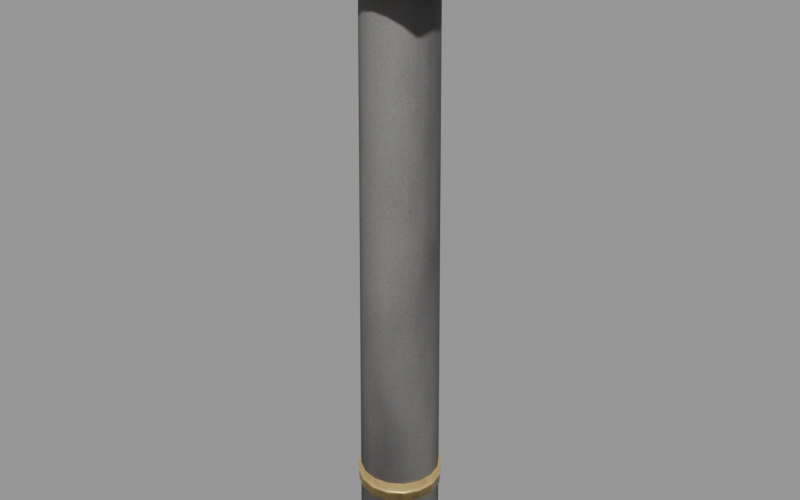 # Source: pillar.blend  (saved by Blender 5.3.31; exported with 4.5.12 LTS)
import bpy
from mathutils import Matrix  # noqa: F401  (used for matrix-valued properties, if any)

bpy.ops.wm.read_factory_settings(use_empty=True)
scene = bpy.context.scene
scene.name = 'Scene'

# ---- materials (node trees are filled in below, after node groups)
mat_concrete = bpy.data.materials.new('concrete')
mat_prop_yellow = bpy.data.materials.new('prop_yellow')

# ---- material node trees
mat_concrete.use_nodes = True; mat_concrete.node_tree.nodes.clear()
_N = mat_concrete.node_tree.nodes; _L = mat_concrete.node_tree.links
n0 = _N.new('ShaderNodeBsdfPrincipled'); n0.name = 'Principled BSDF'; n0.location = (-200, 100)
n0.inputs[10].default_value = 0.005
n1 = _N.new('ShaderNodeOutputMaterial'); n1.name = 'Material Output'; n1.location = (200, 100)
n2 = _N.new('ShaderNodeTexCoord'); n2.name = 'Texture Coordinate'; n2.location = (0, 0)
n3 = _N.new('ShaderNodeMapping'); n3.name = 'Mapping'; n3.location = (0, 0)
n3.inputs[3].default_value = (1.0, 1.0, 0.25)
n4 = _N.new('ShaderNodeTexNoise'); n4.name = 'Noise Texture'; n4.location = (0, 0)
n4.width = 160
n4.inputs[2].default_value = 0.35
n4.inputs[3].default_value = 8.0
n5 = _N.new('ShaderNodeTexCoord'); n5.name = 'Texture Coordinate.001'; n5.location = (0, 0)
n6 = _N.new('ShaderNodeMapping'); n6.name = 'Mapping.001'; n6.location = (0, 0)
n7 = _N.new('ShaderNodeTexNoise'); n7.name = 'Noise Texture.001'; n7.location = (0, 0)
n7.width = 160
n7.inputs[2].default_value = 18.0
n7.inputs[3].default_value = 8.0
n8 = _N.new('ShaderNodeMixRGB'); n8.name = 'Mix (Legacy)'; n8.location = (0, 0)
n8.inputs[1].default_value = (0.26, 0.25, 0.24, 1.0)
n8.inputs[2].default_value = (0.1092, 0.105, 0.1056, 1.0)
n9 = _N.new('ShaderNodeMapRange'); n9.name = 'Map Range'; n9.location = (0, 0)
n9.inputs[1].default_value = 0.42
n9.inputs[2].default_value = 0.68
n10 = _N.new('ShaderNodeMixRGB'); n10.name = 'Mix (Legacy).001'; n10.location = (0, 0)
n10.blend_type = 'MULTIPLY'
n11 = _N.new('ShaderNodeMapRange'); n11.name = 'Map Range.001'; n11.location = (0, 0)
n11.inputs[1].default_value = 0.3
n11.inputs[2].default_value = 0.7
n11.inputs[3].default_value = 0.9
n11.inputs[4].default_value = 0.6
n12 = _N.new('ShaderNodeBump'); n12.name = 'Bump'; n12.location = (0, 0)
n12.inputs[0].default_value = 0.5
n12.inputs[1].default_value = 0.01
_L.new(n0.outputs[0], n1.inputs[0])
_L.new(n2.outputs[3], n3.inputs[0])
_L.new(n3.outputs[0], n4.inputs[0])
_L.new(n5.outputs[3], n6.inputs[0])
_L.new(n6.outputs[0], n7.inputs[0])
_L.new(n4.outputs[0], n9.inputs[0])
_L.new(n9.outputs[0], n8.inputs[0])
_L.new(n8.outputs[0], n10.inputs[1])
_L.new(n7.outputs[1], n10.inputs[2])
_L.new(n10.outputs[0], n0.inputs[0])
_L.new(n4.outputs[0], n11.inputs[0])
_L.new(n11.outputs[0], n0.inputs[2])
_L.new(n7.outputs[0], n12.inputs[3])
_L.new(n12.outputs[0], n0.inputs[5])
n1.is_active_output = True
mat_prop_yellow.use_nodes = True; mat_prop_yellow.node_tree.nodes.clear()
_N = mat_prop_yellow.node_tree.nodes; _L = mat_prop_yellow.node_tree.links
n0 = _N.new('ShaderNodeBsdfPrincipled'); n0.name = 'Principled BSDF'; n0.location = (-200, 100)
n0.inputs[10].default_value = 0.005
n1 = _N.new('ShaderNodeOutputMaterial'); n1.name = 'Material Output'; n1.location = (200, 100)
n2 = _N.new('ShaderNodeNewGeometry'); n2.name = 'Geometry'; n2.location = (0, 0)
n3 = _N.new('ShaderNodeMapRange'); n3.name = 'Map Range'; n3.location = (0, 0)
n3.inputs[1].default_value = 0.58
n3.inputs[2].default_value = 0.66
n4 = _N.new('ShaderNodeTexCoord'); n4.name = 'Texture Coordinate'; n4.location = (0, 0)
n5 = _N.new('ShaderNodeMapping'); n5.name = 'Mapping'; n5.location = (0, 0)
n5.inputs[3].default_value = (0.25, 1.0, 1.0)
n6 = _N.new('ShaderNodeTexNoise'); n6.name = 'Noise Texture'; n6.location = (0, 0)
n6.width = 160
n6.inputs[2].default_value = 18.0
n6.inputs[3].default_value = 6.0
n7 = _N.new('ShaderNodeMapRange'); n7.name = 'Map Range.001'; n7.location = (0, 0)
n7.inputs[1].default_value = 0.68
n7.inputs[2].default_value = 0.76
n8 = _N.new('ShaderNodeTexCoord'); n8.name = 'Texture Coordinate.001'; n8.location = (0, 0)
n9 = _N.new('ShaderNodeMapping'); n9.name = 'Mapping.001'; n9.location = (0, 0)
n9.inputs[3].default_value = (0.015, 1.0, 1.0)
n10 = _N.new('ShaderNodeTexNoise'); n10.name = 'Noise Texture.001'; n10.location = (0, 0)
n10.width = 160
n10.inputs[2].default_value = 88.0
n11 = _N.new('ShaderNodeMapRange'); n11.name = 'Map Range.002'; n11.location = (0, 0)
n11.inputs[1].default_value = 0.74
n11.inputs[2].default_value = 0.78
n12 = _N.new('ShaderNodeMath'); n12.name = 'Math'; n12.location = (0, 0)
n12.operation = 'MAXIMUM'
n13 = _N.new('ShaderNodeMath'); n13.name = 'Math.001'; n13.location = (0, 0)
n13.operation = 'MULTIPLY'
n13.inputs[1].default_value = 0.6
n14 = _N.new('ShaderNodeMath'); n14.name = 'Math.002'; n14.location = (0, 0)
n14.operation = 'MAXIMUM'
n15 = _N.new('ShaderNodeMath'); n15.name = 'Math.003'; n15.location = (0, 0)
n15.operation = 'MULTIPLY'
n15.inputs[1].default_value = 1.0
n16 = _N.new('ShaderNodeMixRGB'); n16.name = 'Mix (Legacy)'; n16.location = (0, 0)
n16.inputs[1].default_value = (0.8, 0.5, 0.02, 1.0)
n16.inputs[2].default_value = (0.6, 0.6, 0.58, 1.0)
n17 = _N.new('ShaderNodeMixRGB'); n17.name = 'Mix (Legacy).001'; n17.location = (0, 0)
n17.blend_type = 'MULTIPLY'
n17.inputs[2].default_value = (0.55, 0.52, 0.48, 1.0)
n18 = _N.new('ShaderNodeTexCoord'); n18.name = 'Texture Coordinate.002'; n18.location = (0, 0)
n19 = _N.new('ShaderNodeMapping'); n19.name = 'Mapping.002'; n19.location = (0, 0)
n20 = _N.new('ShaderNodeTexNoise'); n20.name = 'Noise Texture.002'; n20.location = (0, 0)
n20.width = 160
n20.inputs[2].default_value = 3.6
n20.inputs[3].default_value = 6.0
n21 = _N.new('ShaderNodeMapRange'); n21.name = 'Map Range.003'; n21.location = (0, 0)
n21.inputs[1].default_value = 0.45
n21.inputs[2].default_value = 0.75
n21.inputs[4].default_value = 0.55
n22 = _N.new('ShaderNodeTexCoord'); n22.name = 'Texture Coordinate.003'; n22.location = (0, 0)
n23 = _N.new('ShaderNodeMapping'); n23.name = 'Mapping.003'; n23.location = (0, 0)
n24 = _N.new('ShaderNodeTexNoise'); n24.name = 'Noise Texture.003'; n24.location = (0, 0)
n24.width = 160
n24.inputs[2].default_value = 5.6
n24.inputs[3].default_value = 4.0
n25 = _N.new('ShaderNodeMapRange'); n25.name = 'Map Range.004'; n25.location = (0, 0)
n25.inputs[1].default_value = 0.3
n25.inputs[2].default_value = 0.7
n25.inputs[3].default_value = 0.34
n25.inputs[4].default_value = 0.56
n26 = _N.new('ShaderNodeMath'); n26.name = 'Math.004'; n26.location = (0, 0)
n26.operation = 'MULTIPLY'
n26.inputs[1].default_value = 0.2
n27 = _N.new('ShaderNodeMath'); n27.name = 'Math.005'; n27.location = (0, 0)
n27.operation = 'SUBTRACT'
n28 = _N.new('ShaderNodeTexCoord'); n28.name = 'Texture Coordinate.004'; n28.location = (0, 0)
n29 = _N.new('ShaderNodeMapping'); n29.name = 'Mapping.004'; n29.location = (0, 0)
n30 = _N.new('ShaderNodeTexNoise'); n30.name = 'Noise Texture.004'; n30.location = (0, 0)
n30.width = 160
n30.inputs[2].default_value = 24.0
n30.inputs[3].default_value = 4.0
n31 = _N.new('ShaderNodeBump'); n31.name = 'Bump'; n31.location = (0, 0)
n31.inputs[0].default_value = 0.06
n31.inputs[1].default_value = 0.0004
_L.new(n0.outputs[0], n1.inputs[0])
_L.new(n2.outputs[7], n3.inputs[0])
_L.new(n4.outputs[3], n5.inputs[0])
_L.new(n5.outputs[0], n6.inputs[0])
_L.new(n6.outputs[0], n7.inputs[0])
_L.new(n8.outputs[3], n9.inputs[0])
_L.new(n9.outputs[0], n10.inputs[0])
_L.new(n10.outputs[0], n11.inputs[0])
_L.new(n3.outputs[0], n12.inputs[0])
_L.new(n7.outputs[0], n12.inputs[1])
_L.new(n11.outputs[0], n13.inputs[0])
_L.new(n12.outputs[0], n14.inputs[0])
_L.new(n13.outputs[0], n14.inputs[1])
_L.new(n14.outputs[0], n15.inputs[0])
_L.new(n18.outputs[3], n19.inputs[0])
_L.new(n19.outputs[0], n20.inputs[0])
_L.new(n20.outputs[0], n21.inputs[0])
_L.new(n21.outputs[0], n17.inputs[0])
_L.new(n15.outputs[0], n16.inputs[0])
_L.new(n16.outputs[0], n17.inputs[1])
_L.new(n17.outputs[0], n0.inputs[0])
_L.new(n15.outputs[0], n0.inputs[1])
_L.new(n22.outputs[3], n23.inputs[0])
_L.new(n23.outputs[0], n24.inputs[0])
_L.new(n24.outputs[0], n25.inputs[0])
_L.new(n15.outputs[0], n26.inputs[0])
_L.new(n25.outputs[0], n27.inputs[0])
_L.new(n26.outputs[0], n27.inputs[1])
_L.new(n27.outputs[0], n0.inputs[2])
_L.new(n28.outputs[3], n29.inputs[0])
_L.new(n29.outputs[0], n30.inputs[0])
_L.new(n30.outputs[0], n31.inputs[3])
_L.new(n31.outputs[0], n0.inputs[5])
n1.is_active_output = True

# ---- meshes
me_pillar = bpy.data.meshes.new('pillar')
me_pillar.from_pydata([(0.0, 1.0, 0.0), (0.0, 0.85, 15.0), (0.3827, 0.9239, 0.0), (0.3253, 0.7853, 15.0), (0.7071, 0.7071, 0.0), (0.601, 0.601, 15.0), (0.9239, 0.3827, 0.0), (0.7853, 0.3253, 15.0), (1.0, 0.0, 0.0), (0.85, 0.0, 15.0), (0.9239, -0.3827, 0.0), (0.7853, -0.3253, 15.0), (0.7071, -0.7071, 0.0), (0.601, -0.601, 15.0), (0.3827, -0.9239, 0.0), (0.3253, -0.7853, 15.0), (0.0, -1.0, 0.0), (0.0, -0.85, 15.0), (-0.3827, -0.9239, 0.0), (-0.3253, -0.7853, 15.0), (-0.7071, -0.7071, 0.0), (-0.601, -0.601, 15.0), (-0.9239, -0.3827, 0.0), (-0.7853, -0.3253, 15.0), (-1.0, 0.0, 0.0), (-0.85, 0.0, 15.0), (-0.9239, 0.3827, 0.0), (-0.7853, 0.3253, 15.0), (-0.7071, 0.7071, 0.0), (-0.601, 0.601, 15.0), (-0.3827, 0.9239, 0.0), (-0.3253, 0.7853, 15.0)], [], [(0, 1, 3, 2), (2, 3, 5, 4), (4, 5, 7, 6), (6, 7, 9, 8), (8, 9, 11, 10), (10, 11, 13, 12), (12, 13, 15, 14), (14, 15, 17, 16), (16, 17, 19, 18), (18, 19, 21, 20), (20, 21, 23, 22), (22, 23, 25, 24), (24, 25, 27, 26), (26, 27, 29, 28), (3, 1, 31, 29, 27, 25, 23, 21, 19, 17, 15, 13, 11, 9, 7, 5), (28, 29, 31, 30), (30, 31, 1, 0), (0, 2, 4, 6, 8, 10, 12, 14, 16, 18, 20, 22, 24, 26, 28, 30)])
me_pillar.polygons.foreach_set('use_smooth', [True] * 18)
me_pillar.materials.append(mat_concrete)
me_pillar.update()
me_pillar_cap = bpy.data.meshes.new('pillar_cap')
me_pillar_cap.from_pydata([(-1.7, -1.5, 13.8), (-1.7, -1.5, 15.0), (-1.7, 1.5, 13.8), (-1.7, 1.5, 15.0), (1.7, -1.5, 13.8), (1.7, -1.5, 15.0), (1.7, 1.5, 13.8), (1.7, 1.5, 15.0)], [], [(0, 1, 3, 2), (2, 3, 7, 6), (6, 7, 5, 4), (4, 5, 1, 0), (2, 6, 4, 0), (7, 3, 1, 5)])
me_pillar_cap.polygons.foreach_set('use_smooth', [True] * 6)
me_pillar_cap.materials.append(mat_concrete)
me_pillar_cap.update()
me_pillar_band = bpy.data.meshes.new('pillar_band')
me_pillar_band.from_pydata([(0.0, 1.04, 1.05), (0.0, 1.04, 1.55), (0.398, 0.9608, 1.05), (0.398, 0.9608, 1.55), (0.7354, 0.7354, 1.05), (0.7354, 0.7354, 1.55), (0.9608, 0.398, 1.05), (0.9608, 0.398, 1.55), (1.04, 0.0, 1.05), (1.04, 0.0, 1.55), (0.9608, -0.398, 1.05), (0.9608, -0.398, 1.55), (0.7354, -0.7354, 1.05), (0.7354, -0.7354, 1.55), (0.398, -0.9608, 1.05), (0.398, -0.9608, 1.55), (0.0, -1.04, 1.05), (0.0, -1.04, 1.55), (-0.398, -0.9608, 1.05), (-0.398, -0.9608, 1.55), (-0.7354, -0.7354, 1.05), (-0.7354, -0.7354, 1.55), (-0.9608, -0.398, 1.05), (-0.9608, -0.398, 1.55), (-1.04, 0.0, 1.05), (-1.04, 0.0, 1.55), (-0.9608, 0.398, 1.05), (-0.9608, 0.398, 1.55), (-0.7354, 0.7354, 1.05), (-0.7354, 0.7354, 1.55), (-0.398, 0.9608, 1.05), (-0.398, 0.9608, 1.55)], [], [(0, 1, 3, 2), (2, 3, 5, 4), (4, 5, 7, 6), (6, 7, 9, 8), (8, 9, 11, 10), (10, 11, 13, 12), (12, 13, 15, 14), (14, 15, 17, 16), (16, 17, 19, 18), (18, 19, 21, 20), (20, 21, 23, 22), (22, 23, 25, 24), (24, 25, 27, 26), (26, 27, 29, 28), (3, 1, 31, 29, 27, 25, 23, 21, 19, 17, 15, 13, 11, 9, 7, 5), (28, 29, 31, 30), (30, 31, 1, 0), (0, 2, 4, 6, 8, 10, 12, 14, 16, 18, 20, 22, 24, 26, 28, 30)])
me_pillar_band.polygons.foreach_set('use_smooth', [True] * 18)
me_pillar_band.materials.append(mat_prop_yellow)
me_pillar_band.update()

# ---- objects
ob_pillar = bpy.data.objects.new('pillar', me_pillar)
ob_pillar_cap = bpy.data.objects.new('pillar_cap', me_pillar_cap)
ob_pillar_band = bpy.data.objects.new('pillar_band', me_pillar_band)

# ---- transforms, parenting, visibility, modifiers, constraints
ob_pillar.location = (0.0, 0.0, 0.0)
_m = ob_pillar.modifiers.new('wn', 'WEIGHTED_NORMAL')
ob_pillar_cap.location = (0.0, 0.0, 0.0)
_m = ob_pillar_cap.modifiers.new('bevel', 'BEVEL')
_m.segments = 2
_m.angle_limit = 0.6632
_m = ob_pillar_cap.modifiers.new('wn', 'WEIGHTED_NORMAL')
ob_pillar_band.location = (0.0, 0.0, 0.0)
_m = ob_pillar_band.modifiers.new('wn', 'WEIGHTED_NORMAL')

# ---- collection membership
scene.collection.objects.link(ob_pillar)
scene.collection.objects.link(ob_pillar_cap)
scene.collection.objects.link(ob_pillar_band)

# ---- scene / render settings (as saved in the file)
scene.frame_start = 1; scene.frame_end = 250; scene.frame_set(1)
scene.render.engine = 'CYCLES'
scene.render.resolution_x = 1400
scene.render.resolution_y = 875
scene.render.bake_bias = 0.0
scene.render.bake_samples = 0
scene.render.compositor_device = 'GPU'
scene.cycles.samples = 70
scene.eevee.use_volume_custom_range = False
scene.eevee.fast_gi_thickness_near = 0.1
scene.eevee.fast_gi_thickness_far = 0.0
scene.eevee.ray_tracing_options.screen_trace_thickness = 0.1
scene.view_settings.look = 'AgX - Medium High Contrast'
bpy.context.view_layer.update()

# ---- added for rendering (the .blend has no active camera and no usable light): camera, sun + grey world if the file has none
cam_auto = bpy.data.cameras.new('AutoCamera')
cam_auto.lens = 50.0
cam_auto.sensor_width = 36.0
cam_auto.clip_end = 1000.0
ob_auto_camera = bpy.data.objects.new('AutoCamera', cam_auto)
scene.collection.objects.link(ob_auto_camera)
ob_auto_camera.location = (14.4986, -17.3983, 19.0989)
ob_auto_camera.rotation_euler = (1.09748, -7.21219e-08, 0.694738)
scene.camera = ob_auto_camera
light_auto_sun = bpy.data.lights.new('AutoSun', 'SUN')
light_auto_sun.energy = 3.0
light_auto_sun.angle = 0.0523599
ob_auto_sun = bpy.data.objects.new('AutoSun', light_auto_sun)
scene.collection.objects.link(ob_auto_sun)
ob_auto_sun.rotation_euler = (0.872665, 0.174533, 0.523599)
if scene.world is None:
    world_auto = bpy.data.worlds.new('AutoWorld')
    world_auto.color = (0.3, 0.3, 0.3)
    scene.world = world_auto
bpy.context.view_layer.update()
